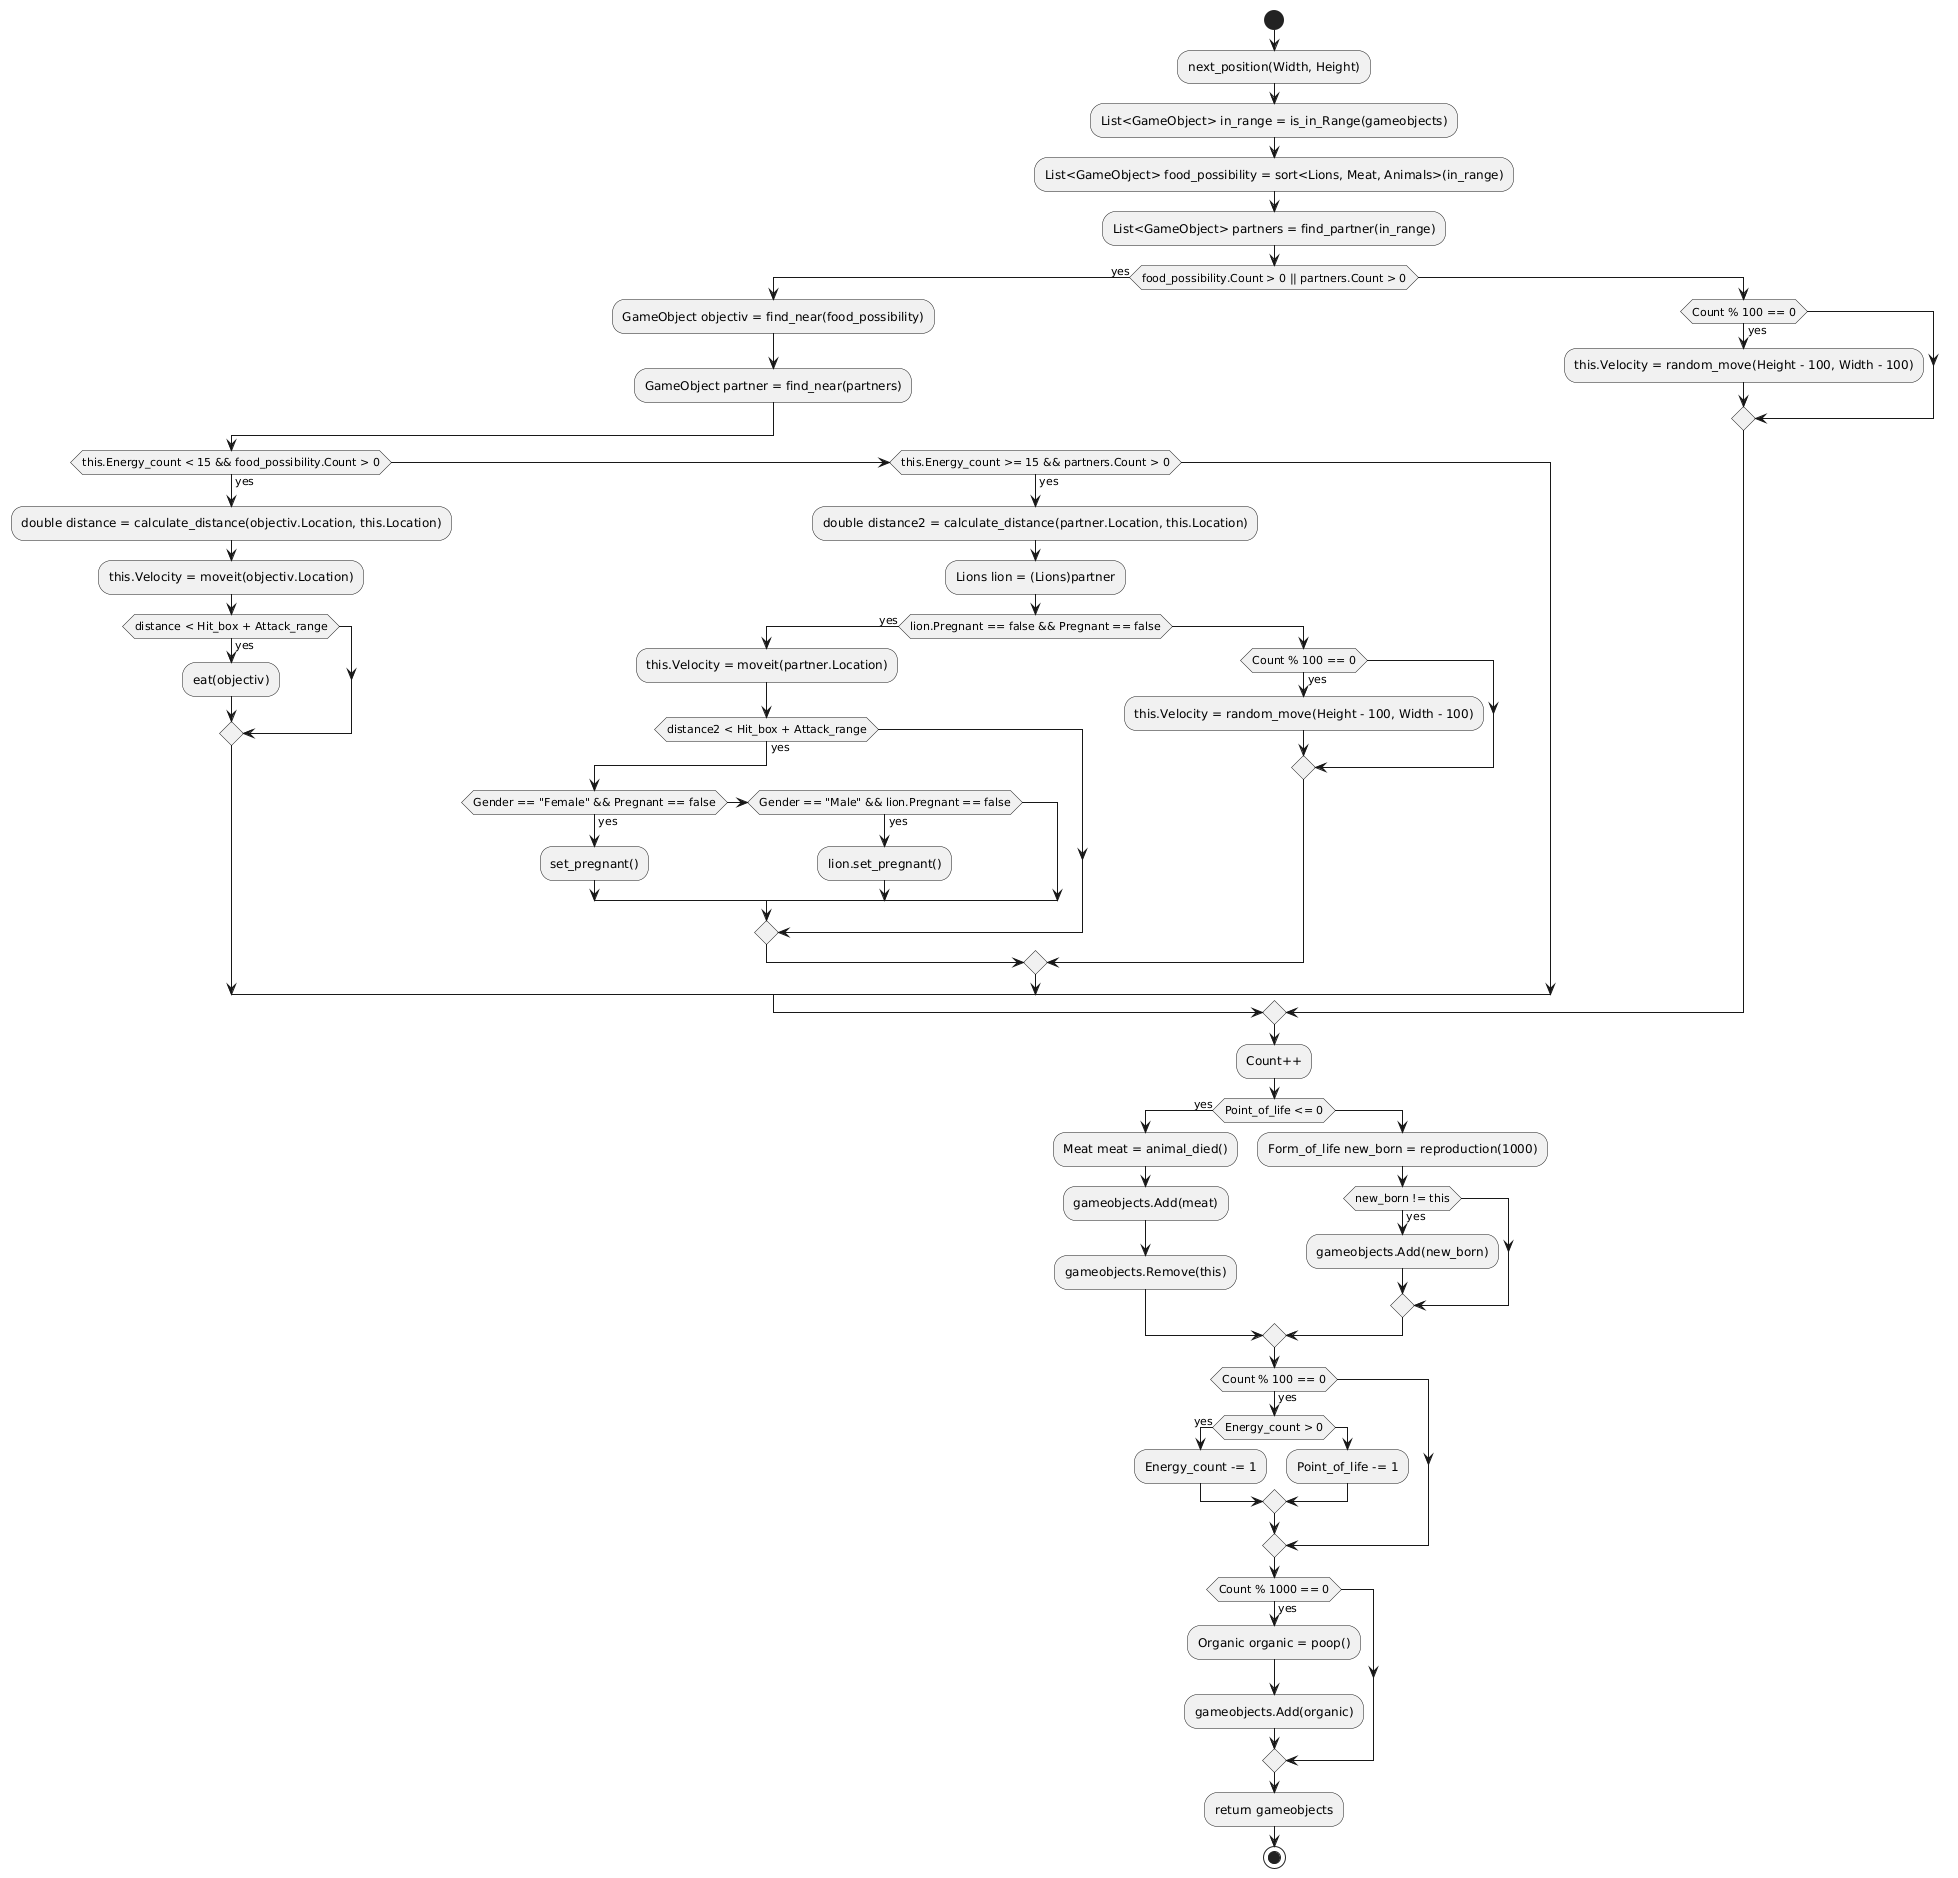

The diagram above was rendered by PlantUML. Its source (embedded in the PNG):
@startuml
start
:next_position(Width, Height);
:List<GameObject> in_range = is_in_Range(gameobjects);
:List<GameObject> food_possibility = sort<Lions, Meat, Animals>(in_range);
:List<GameObject> partners = find_partner(in_range);

if (food_possibility.Count > 0 || partners.Count > 0) then (yes)
    :GameObject objectiv = find_near(food_possibility);
    :GameObject partner = find_near(partners);
    if (this.Energy_count < 15 && food_possibility.Count > 0) then (yes)
        :double distance = calculate_distance(objectiv.Location, this.Location);
        :this.Velocity = moveit(objectiv.Location);
        if (distance < Hit_box + Attack_range) then (yes)
            :eat(objectiv);
        endif
    else if (this.Energy_count >= 15 && partners.Count > 0) then (yes)
        :double distance2 = calculate_distance(partner.Location, this.Location);
        :Lions lion = (Lions)partner;
        if (lion.Pregnant == false && Pregnant == false) then (yes)
            :this.Velocity = moveit(partner.Location);
            if (distance2 < Hit_box + Attack_range) then (yes)
                if (Gender == "Female" && Pregnant == false) then (yes)
                    :set_pregnant();
                else if (Gender == "Male" && lion.Pregnant == false) then (yes)
                    :lion.set_pregnant();
                endif
            endif
        else
            if (Count % 100 == 0) then (yes)
                :this.Velocity = random_move(Height - 100, Width - 100);
            endif
        endif
    endif
else
    if (Count % 100 == 0) then (yes)
        :this.Velocity = random_move(Height - 100, Width - 100);
    endif
endif

:Count++;
if (Point_of_life <= 0) then (yes)
    :Meat meat = animal_died();
    :gameobjects.Add(meat);
    :gameobjects.Remove(this);
else
    :Form_of_life new_born = reproduction(1000);
    if (new_born != this) then (yes)
        :gameobjects.Add(new_born);
    endif
endif

if (Count % 100 == 0) then (yes)
    if (Energy_count > 0) then (yes)
        :Energy_count -= 1;
    else
        :Point_of_life -= 1;
    endif
endif

if (Count % 1000 == 0) then (yes)
    :Organic organic = poop();
    :gameobjects.Add(organic);
endif

:return gameobjects;
stop
@enduml